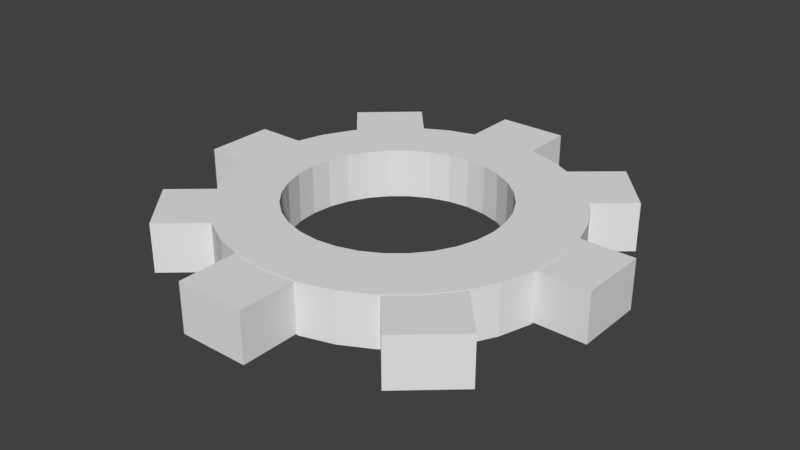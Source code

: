 # Source: Gear.blend  (saved by Blender 2.79.0; exported with 4.5.12 LTS)
import bpy
from mathutils import Matrix  # noqa: F401  (used for matrix-valued properties, if any)

bpy.ops.wm.read_factory_settings(use_empty=True)
scene = bpy.context.scene
scene.name = 'Scene'

# ---- collections
col_collection_1 = bpy.data.collections.new('Collection 1'); scene.collection.children.link(col_collection_1)

# ---- world
world_world = bpy.data.worlds.new('World'); scene.world = world_world
world_world.color = (0.05088, 0.05088, 0.05088)
world_world.use_sun_shadow = False
world_world.sun_shadow_jitter_overblur = 0.0
world_world.cycles.sampling_method = 'MANUAL'

# ---- meshes
me_cylinder_004 = bpy.data.meshes.new('Cylinder.004')
me_cylinder_004.from_pydata([(0.3747, 0.7678, -0.9612), (0.3747, 0.7678, 0.9918), (0.7434, 1.082, -0.9612), (0.7434, 1.082, 0.9918), (0.6394, 0.4576, -0.9612), (0.6394, 0.4576, 0.9918), (1.008, 0.7723, -0.9612), (1.008, 0.7723, 0.9918), (0.7883, -1.072, -0.9612), (0.7883, -1.072, 0.9918), (1.094, -0.8021, -0.9612), (1.094, -0.8021, 0.9918), (-1.013, 0.7938, -0.9612), (-1.013, 0.7938, 0.9918), (-0.7073, 1.064, -0.9612), (-0.7073, 1.064, 0.9918), (-1.062, -0.7264, -0.9612), (-1.062, -0.7264, 0.9918), (-0.7952, -1.035, -0.9612), (-0.7952, -1.035, 0.9918), (-1.261, 0.2258, -0.9612), (-1.261, 0.2258, 0.9918), (-1.262, -0.182, -0.9612), (-1.262, -0.182, 0.9918), (1.286, 0.2237, -0.9612), (1.286, 0.2237, 0.9918), (1.284, -0.1841, -0.9612), (1.284, -0.1841, 0.9918), (-0.2266, -1.322, -0.9612), (-0.2266, -1.322, 0.9918), (0.1812, -1.322, -0.9612), (0.1812, -1.322, 0.9918), (-0.2266, 1.293, -0.9612), (-0.2266, 1.293, 0.9918), (0.1812, 1.293, -0.9612), (0.1812, 1.293, 0.9918), (0.0, 1.0, -1.0), (0.0, 1.0, 1.0), (0.1951, 0.9808, -1.0), (0.1951, 0.9808, 1.0), (0.3827, 0.9239, -1.0), (0.3827, 0.9239, 1.0), (0.5556, 0.8315, -1.0), (0.5556, 0.8315, 1.0), (0.7071, 0.7071, -1.0), (0.7071, 0.7071, 1.0), (0.8315, 0.5556, -1.0), (0.8315, 0.5556, 1.0), (0.9239, 0.3827, -1.0), (0.9239, 0.3827, 1.0), (0.9808, 0.1951, -1.0), (0.9808, 0.1951, 1.0), (1.0, 7.55e-08, -1.0), (1.0, 7.55e-08, 1.0), (0.9808, -0.1951, -1.0), (0.9808, -0.1951, 1.0), (0.9239, -0.3827, -1.0), (0.9239, -0.3827, 1.0), (0.8315, -0.5556, -1.0), (0.8315, -0.5556, 1.0), (0.7071, -0.7071, -1.0), (0.7071, -0.7071, 1.0), (0.5556, -0.8315, -1.0), (0.5556, -0.8315, 1.0), (0.3827, -0.9239, -1.0), (0.3827, -0.9239, 1.0), (0.1951, -0.9808, -1.0), (0.1951, -0.9808, 1.0), (-3.258e-07, -1.0, -1.0), (-3.258e-07, -1.0, 1.0), (-0.1951, -0.9808, -1.0), (-0.1951, -0.9808, 1.0), (-0.3827, -0.9239, -1.0), (-0.3827, -0.9239, 1.0), (-0.5556, -0.8315, -1.0), (-0.5556, -0.8315, 1.0), (-0.7071, -0.7071, -1.0), (-0.7071, -0.7071, 1.0), (-0.8315, -0.5556, -1.0), (-0.8315, -0.5556, 1.0), (-0.9239, -0.3827, -1.0), (-0.9239, -0.3827, 1.0), (-0.9808, -0.1951, -1.0), (-0.9808, -0.1951, 1.0), (-1.0, 9.656e-07, -1.0), (-1.0, 9.656e-07, 1.0), (-0.9808, 0.1951, -1.0), (-0.9808, 0.1951, 1.0), (-0.9239, 0.3827, -1.0), (-0.9239, 0.3827, 1.0), (-0.8315, 0.5556, -1.0), (-0.8315, 0.5556, 1.0), (-0.7071, 0.7071, -1.0), (-0.7071, 0.7071, 1.0), (-0.5556, 0.8315, -1.0), (-0.5556, 0.8315, 1.0), (-0.3827, 0.9239, -1.0), (-0.3827, 0.9239, 1.0), (-0.1951, 0.9808, -1.0), (-0.1951, 0.9808, 1.0), (0.1812, 0.9822, 0.9918), (0.0, 1.0, -0.9612), (0.1812, 0.9822, -0.9612), (-0.2266, 0.9712, -0.9612), (-0.1951, 0.9808, -0.9612), (-0.2266, 0.9712, 0.9918), (-0.1951, 0.9808, 0.9918), (0.0, 1.0, 0.9918), (0.1812, -0.9822, 0.9918), (-3.258e-07, -1.0, 0.9918), (0.1812, -0.9822, -0.9612), (-3.258e-07, -1.0, -0.9612), (-0.1951, -0.9808, -0.9612), (-0.2266, -0.9712, -0.9612), (-0.1951, -0.9808, 0.9918), (-0.2266, -0.9712, 0.9918), (0.982, -0.1828, 0.9918), (0.982, -0.1828, -0.9612), (1.0, 7.55e-08, -0.9612), (0.9717, 0.225, -0.9612), (0.9808, 0.1951, -0.9612), (1.0, 7.55e-08, 0.9918), (0.9808, 0.1951, 0.9918), (0.9717, 0.225, 0.9918), (-0.982, -0.1832, 0.9918), (-1.0, 9.656e-07, 0.9918), (-1.0, 9.656e-07, -0.9612), (-0.982, -0.1832, -0.9612), (-0.9719, 0.2245, -0.9612), (-0.9808, 0.1951, -0.9612), (-0.9719, 0.2245, 0.9918), (-0.9808, 0.1951, 0.9918), (-0.7071, -0.7071, 0.9918), (-0.558, -0.8295, 0.9918), (-0.558, -0.8295, -0.9612), (-0.8419, -0.536, -0.9612), (-0.8315, -0.5556, -0.9612), (-0.7071, -0.7071, -0.9612), (-0.8315, -0.5556, 0.9918), (-0.8419, -0.536, 0.9918), (0.8315, 0.5556, 0.9918), (0.771, 0.6286, 0.9918), (0.8315, 0.5556, -0.9612), (0.771, 0.6286, -0.9612), (0.7071, 0.7071, -0.9612), (0.7071, 0.7071, 0.9918), (-0.5196, 0.8507, 0.9918), (-0.5556, 0.8315, 0.9918), (-0.5196, 0.8507, -0.9612), (-0.5556, 0.8315, -0.9612), (-0.7071, 0.7071, -0.9612), (-0.8177, 0.5723, -0.9612), (-0.7071, 0.7071, 0.9918), (-0.8177, 0.5723, 0.9918), (0.8315, -0.5556, 0.9918), (0.7071, -0.7071, 0.9918), (0.8485, -0.5237, 0.9918), (0.8485, -0.5237, -0.9612), (0.8315, -0.5556, -0.9612), (0.7071, -0.7071, -0.9612), (0.5676, -0.8216, -0.9612), (0.5676, -0.8216, 0.9918), (0.4973, -0.3419, 1.0), (0.4973, -0.3419, -1.0), (-0.02272, 0.6356, 1.0), (-0.02272, 0.6356, -1.0), (-0.1447, 0.6235, 1.0), (-0.1447, 0.6235, -1.0), (-0.2621, 0.5878, 1.0), (-0.2621, 0.5878, -1.0), (-0.6006, -0.2333, 1.0), (-0.6006, -0.2333, -1.0), (-0.5428, -0.3419, 1.0), (-0.5428, -0.3419, -1.0), (-0.6362, -0.1154, 1.0), (-0.6362, -0.1154, -1.0), (-0.465, -0.4371, 1.0), (-0.465, -0.4371, -1.0), (-0.1447, -0.6091, 1.0), (-0.1447, -0.6091, -1.0), (-0.02272, -0.6212, 1.0), (-0.02272, -0.6212, -1.0), (-0.2621, -0.5734, 1.0), (-0.2621, -0.5734, -1.0), (0.5907, 0.1298, 1.0), (0.5907, 0.1298, -1.0), (0.3248, 0.5297, 1.0), (0.3248, 0.5297, -1.0), (0.6027, 0.007196, 1.0), (0.6027, 0.007196, -1.0), (0.5551, 0.2477, -1.0), (0.5551, 0.2477, 1.0), (0.0993, -0.6091, 1.0), (0.0993, -0.6091, -1.0), (-0.465, 0.4515, 1.0), (-0.465, 0.4515, -1.0), (-0.3702, 0.5297, 1.0), (-0.3702, 0.5297, -1.0), (-0.5428, 0.3563, 1.0), (-0.5428, 0.3563, -1.0), (0.5907, -0.1154, -1.0), (0.5907, -0.1154, 1.0), (0.3248, -0.5153, 1.0), (0.3248, -0.5153, -1.0), (0.4196, -0.4371, 1.0), (0.4196, -0.4371, -1.0), (0.5551, -0.2333, 1.0), (0.5551, -0.2333, -1.0), (0.602, 4.426e-08, 1.0), (0.602, 4.426e-08, -1.0), (-0.6482, 0.007197, 1.0), (-0.6475, 6.605e-07, 1.0), (-0.6482, 0.007197, -1.0), (-0.6475, 6.605e-07, -1.0), (-0.3702, -0.5153, -1.0), (-0.3702, -0.5153, 1.0), (-0.6362, 0.1298, 1.0), (-0.6362, 0.1298, -1.0), (0.4196, 0.4515, 1.0), (0.4196, 0.4515, -1.0), (0.2166, -0.5734, 1.0), (0.2166, -0.5734, -1.0), (0.4973, 0.3563, 1.0), (0.4973, 0.3563, -1.0), (-0.6006, 0.2477, 1.0), (-0.6006, 0.2477, -1.0), (0.2166, 0.5878, 1.0), (0.2166, 0.5878, -1.0), (0.0993, 0.6235, -1.0), (0.0993, 0.6235, 1.0), (0.7996, 0.5944, 0.9918), (0.7995, 0.5942, 0.9918), (0.7995, 0.5942, -0.9612), (0.7996, 0.5944, -0.9612), (0.4902, 0.8664, -0.9612), (0.5556, 0.8315, -0.9612), (0.4902, 0.8664, 0.9918), (0.5556, 0.8315, 0.9918), (0.7995, 0.5942, -0.9612), (0.7996, 0.5944, -0.9612), (0.7996, 0.5944, 0.9918), (0.7995, 0.5942, 0.9918), (0.6309, 0.7696, -0.9612), (0.6841, 0.726, 0.9918), (0.4902, 0.8664, 0.3799)], [(145, 230), (141, 231), (143, 232), (144, 233)], [(0, 1, 236, 234), (2, 3, 7, 6), (6, 7, 240, 241, 238, 239), (4, 5, 1, 0), (2, 6, 239, 144, 235, 234), (7, 3, 236, 237, 145, 240), (8, 9, 161, 160), (10, 11, 9, 8), (12, 13, 15, 14), (14, 15, 146, 148), (12, 14, 148, 149, 150, 151), (15, 13, 153, 152, 147, 146), (16, 17, 139, 135), (18, 19, 17, 16), (20, 21, 130, 128), (22, 23, 21, 20), (24, 25, 27, 26), (26, 27, 116, 117), (24, 26, 117, 118, 120, 119), (27, 25, 123, 122, 121, 116), (28, 29, 115, 113), (30, 31, 29, 28), (32, 33, 35, 34), (34, 35, 100, 102), (32, 34, 102, 101, 104, 103), (35, 33, 105, 106, 107, 100), (36, 101, 102, 100, 107, 37, 39, 38), (38, 39, 41, 40), (40, 41, 43, 237, 236, 244, 234, 235, 42), (42, 235, 242, 144, 44), (44, 144, 239, 142, 46), (46, 142, 238, 143, 141, 241, 140, 47, 49, 48), (48, 49, 51, 122, 123, 119, 120, 50), (50, 120, 118, 52), (52, 118, 117, 116, 121, 53, 55, 54), (54, 55, 57, 56), (56, 57, 59, 154, 156, 157, 158, 58), (58, 158, 159, 60), (60, 159, 160, 161, 155, 61, 63, 62), (62, 63, 65, 64), (64, 65, 67, 66), (66, 67, 69, 109, 108, 110, 111, 68), (68, 111, 112, 70), (70, 112, 113, 115, 114, 71, 73, 72), (72, 73, 75, 74), (74, 75, 77, 132, 133, 134, 137, 76), (76, 137, 136, 78), (78, 136, 135, 139, 138, 79, 81, 80), (80, 81, 83, 82), (82, 83, 85, 125, 124, 127, 126, 84), (84, 126, 129, 86), (86, 129, 128, 130, 131, 87, 89, 88), (88, 89, 91, 90), (90, 91, 93, 152, 153, 151, 150, 92), (92, 150, 149, 94), (94, 149, 148, 146, 147, 95, 97, 96), (39, 37, 99, 97, 95, 93, 91, 89, 87, 85, 211, 210, 216, 224, 198, 194, 196, 168, 166, 164, 229, 226, 186, 218, 222, 191, 184, 188, 208, 53, 51, 49, 47, 45, 43, 41), (96, 97, 99, 106, 105, 103, 104, 98), (98, 104, 101, 36), (36, 38, 40, 42, 44, 46, 48, 50, 52, 209, 189, 185, 190, 223, 219, 187, 227, 228, 165, 167, 169, 197, 195, 199, 225, 217, 212, 213, 84, 86, 88, 90, 92, 94, 96, 98), (53, 208, 201, 206, 162, 204, 202, 220, 192, 180, 178, 182, 215, 176, 172, 170, 174, 211, 85, 83, 81, 79, 77, 75, 73, 71, 69, 67, 65, 63, 61, 59, 57, 55), (84, 213, 175, 171, 173, 177, 214, 183, 179, 181, 193, 221, 203, 205, 163, 207, 200, 209, 52, 54, 56, 58, 60, 62, 64, 66, 68, 70, 72, 74, 76, 78, 80, 82), (107, 106, 99, 37), (103, 105, 33, 32), (110, 108, 31, 30), (114, 109, 69, 71), (113, 112, 111, 110, 30, 28), (108, 109, 114, 115, 29, 31), (121, 122, 51, 53), (119, 123, 25, 24), (127, 124, 23, 22), (128, 129, 126, 127, 22, 20), (131, 125, 85, 87), (124, 125, 131, 130, 21, 23), (134, 133, 19, 18), (138, 132, 77, 79), (135, 136, 137, 134, 18, 16), (133, 132, 138, 139, 17, 19), (140, 240, 145, 45, 47), (147, 152, 93, 95), (151, 153, 13, 12), (157, 156, 11, 10), (155, 154, 59, 61), (160, 159, 158, 157, 10, 8), (156, 154, 155, 161, 9, 11), (200, 201, 208, 188, 189, 209), (205, 204, 162, 163), (163, 162, 206, 207), (217, 216, 210, 212), (185, 184, 191, 190), (189, 188, 184, 185), (223, 222, 218, 219), (165, 164, 166, 167), (179, 178, 180, 181), (199, 198, 224, 225), (181, 180, 192, 193), (167, 166, 168, 169), (219, 218, 186, 187), (214, 215, 182, 183), (187, 186, 226, 227), (203, 202, 204, 205), (197, 196, 194, 195), (225, 224, 216, 217), (221, 220, 202, 203), (177, 176, 215, 214), (171, 170, 172, 173), (228, 229, 164, 165), (190, 191, 222, 223), (212, 210, 211, 174, 175, 213), (207, 206, 201, 200), (183, 182, 178, 179), (169, 168, 196, 197), (227, 226, 229, 228), (193, 192, 220, 221), (175, 174, 170, 171), (195, 194, 198, 199), (173, 172, 176, 177), (145, 243, 237, 43, 45), (238, 241, 5, 4), (234, 236, 3, 2), (234, 235, 144, 239, 238, 4, 0), (240, 145, 237, 236, 1, 5, 241)])
me_cylinder_004.use_remesh_preserve_volume = False
me_cylinder_004.use_remesh_preserve_attributes = False
me_cylinder_004.use_mirror_vertex_groups = False
me_cylinder_004.update()

# ---- objects
ob_cylinder = bpy.data.objects.new('Cylinder', me_cylinder_004)

# ---- transforms, parenting, visibility, modifiers, constraints
ob_cylinder.location = (0.03184, -0.01278, -0.05841)
ob_cylinder.scale = (1.0, 1.0, 0.1472)
ob_cylinder.lineart.crease_threshold = 0.0

# ---- collection membership
col_collection_1.objects.link(ob_cylinder)

# ---- scene / render settings (as saved in the file)
scene.frame_start = 1; scene.frame_end = 250; scene.frame_set(1)
scene.render.engine = 'BLENDER_EEVEE_NEXT'
scene.render.resolution_percentage = 50
scene.render.dither_intensity = 0.0
scene.cycles.use_denoising = False
scene.cycles.samples = 128
scene.cycles.sampling_pattern = 'TABULATED_SOBOL'
scene.cycles.use_adaptive_sampling = False
scene.cycles.use_light_tree = False
scene.cycles.blur_glossy = 0.0
scene.cycles.sample_clamp_indirect = 0.0
scene.view_settings.view_transform = 'Standard'
bpy.context.view_layer.update()

# ---- added for rendering (the .blend has no active camera and no usable light): camera, sun
cam_auto = bpy.data.cameras.new('AutoCamera')
cam_auto.lens = 50.0
cam_auto.sensor_width = 36.0
cam_auto.clip_end = 1000.0
ob_auto_camera = bpy.data.objects.new('AutoCamera', cam_auto)
scene.collection.objects.link(ob_auto_camera)
ob_auto_camera.location = (3.43266, -4.09415, 2.65302)
ob_auto_camera.rotation_euler = (1.09748, -7.21219e-08, 0.694738)
scene.camera = ob_auto_camera
light_auto_sun = bpy.data.lights.new('AutoSun', 'SUN')
light_auto_sun.energy = 3.0
light_auto_sun.angle = 0.0523599
ob_auto_sun = bpy.data.objects.new('AutoSun', light_auto_sun)
scene.collection.objects.link(ob_auto_sun)
ob_auto_sun.rotation_euler = (0.872665, 0.174533, 0.523599)
bpy.context.view_layer.update()
